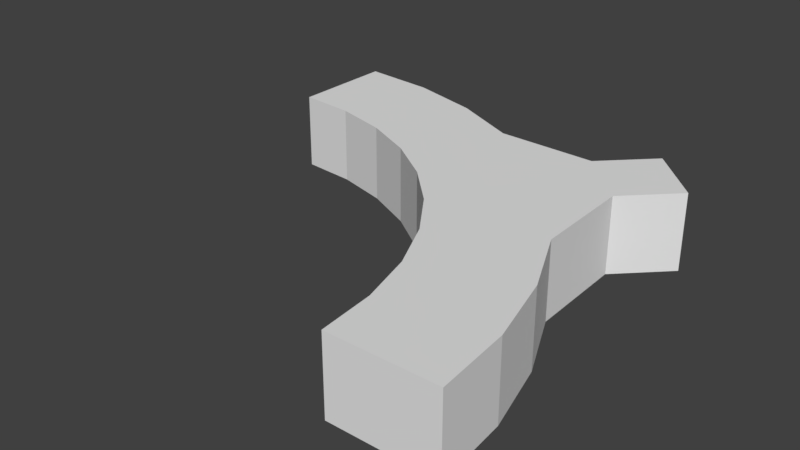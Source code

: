# Source: TargetCorner.blend  (saved by Blender 2.79.0; exported with 4.5.12 LTS)
import bpy
from mathutils import Matrix  # noqa: F401  (used for matrix-valued properties, if any)

bpy.ops.wm.read_factory_settings(use_empty=True)
scene = bpy.context.scene
scene.name = 'Scene'

# ---- collections
col_collection_1 = bpy.data.collections.new('Collection 1'); scene.collection.children.link(col_collection_1)

# ---- world
world_world = bpy.data.worlds.new('World'); scene.world = world_world
world_world.color = (0.05088, 0.05088, 0.05088)
world_world.use_sun_shadow = False
world_world.sun_shadow_jitter_overblur = 0.0
world_world.cycles.sampling_method = 'MANUAL'

# ---- meshes
me_cube_001 = bpy.data.meshes.new('Cube.001')
me_cube_001.from_pydata([(-2.075, -3.802e-08, -0.8697), (-2.075, 0.7058, -0.8697), (-2.075, -8.048e-08, -1.841), (-2.075, 0.7058, -1.841), (-1.564, -3.607e-08, -0.8252), (-1.564, 0.7058, -0.8252), (-1.395, -7.789e-08, -1.782), (-1.395, 0.7058, -1.782), (-1.068, -3.027e-08, -0.6925), (-1.068, 0.7058, -0.6925), (-0.7356, -7.017e-08, -1.605), (-0.7356, 0.7058, -1.605), (-0.6024, -2.08e-08, -0.4758), (-0.6024, 0.7058, -0.4758), (-0.1167, -5.757e-08, -1.317), (-0.1167, 0.7058, -1.317), (-0.1816, -7.932e-09, -0.1815), (-0.1816, 0.7058, -0.1815), (0.8079, -5.643e-08, -1.291), (0.8079, 0.7058, -1.291), (0.1816, 7.932e-09, 0.1815), (0.1816, 0.7058, 0.1815), (1.291, -3.534e-08, -0.8084), (1.291, 0.7058, -0.8084), (0.4764, 2.631e-08, 0.6019), (0.4764, 0.7058, 0.6019), (1.318, 5.079e-09, 0.1162), (1.318, 0.7058, 0.1162), (0.6936, 4.665e-08, 1.067), (0.6936, 0.7058, 1.067), (1.606, 3.212e-08, 0.7349), (1.606, 0.7058, 0.7349), (0.8267, 6.833e-08, 1.563), (0.8267, 0.7058, 1.563), (1.783, 6.095e-08, 1.394), (1.783, 0.7058, 1.394), (0.8717, 9.068e-08, 2.075), (0.8717, 0.7058, 2.075), (1.843, 9.068e-08, 2.075), (1.843, 0.7058, 2.075), (1.239, 0.7058, -1.722), (1.239, -7.528e-08, -1.722), (1.722, 0.7058, -1.239), (1.722, -5.418e-08, -1.239)], [], [(0, 1, 3, 2), (5, 9, 11, 7), (3, 7, 6, 2), (0, 4, 5, 1), (1, 5, 7, 3), (2, 6, 4, 0), (9, 13, 15, 11), (6, 10, 8, 4), (7, 11, 10, 6), (4, 8, 9, 5), (15, 19, 18, 14), (10, 14, 12, 8), (11, 15, 14, 10), (8, 12, 13, 9), (17, 21, 23, 19), (12, 16, 17, 13), (13, 17, 19, 15), (14, 18, 16, 12), (22, 26, 24, 20), (18, 22, 20, 16), (22, 18, 41, 43), (16, 20, 21, 17), (27, 31, 30, 26), (23, 27, 26, 22), (20, 24, 25, 21), (21, 25, 27, 23), (29, 33, 35, 31), (24, 28, 29, 25), (25, 29, 31, 27), (26, 30, 28, 24), (35, 39, 38, 34), (30, 34, 32, 28), (31, 35, 34, 30), (28, 32, 33, 29), (36, 38, 39, 37), (32, 36, 37, 33), (33, 37, 39, 35), (34, 38, 36, 32), (40, 42, 43, 41), (23, 22, 43, 42), (18, 19, 40, 41), (19, 23, 42, 40)])
_uv = me_cube_001.uv_layers.new(name='UVMap')
_uv.uv.foreach_set('vector', [0.04172, 0.9173, 0.05172, 0.9173, 0.05172, 0.9273, 0.04172, 0.9273, 0.04172, 0.9173, 0.05172, 0.9173, 0.05172, 0.9273, 0.04172, 0.9273, 0.04172, 0.9173, 0.05172, 0.9173, 0.05172, 0.9273, 0.04172, 0.9273, 0.04172, 0.9173, 0.05172, 0.9173, 0.05172, 0.9273, 0.04172, 0.9273, 0.04172, 0.9173, 0.05172, 0.9173, 0.05172, 0.9273, 0.04172, 0.9273, 0.04172, 0.9173, 0.05172, 0.9173, 0.05172, 0.9273, 0.04172, 0.9273, 0.04172, 0.9173, 0.05172, 0.9173, 0.05172, 0.9273, 0.04172, 0.9273, 0.04172, 0.9173, 0.05172, 0.9173, 0.05172, 0.9273, 0.04172, 0.9273, 0.04172, 0.9173, 0.05172, 0.9173, 0.05172, 0.9273, 0.04172, 0.9273, 0.04172, 0.9173, 0.05172, 0.9173, 0.05172, 0.9273, 0.04172, 0.9273, 0.04172, 0.9173, 0.05172, 0.9173, 0.05172, 0.9273, 0.04172, 0.9273, 0.04172, 0.9173, 0.05172, 0.9173, 0.05172, 0.9273, 0.04172, 0.9273, 0.04172, 0.9173, 0.05172, 0.9173, 0.05172, 0.9273, 0.04172, 0.9273, 0.04172, 0.9173, 0.05172, 0.9173, 0.05172, 0.9273, 0.04172, 0.9273, 0.04172, 0.9173, 0.05172, 0.9173, 0.05172, 0.9273, 0.04172, 0.9273, 0.04172, 0.9173, 0.05172, 0.9173, 0.05172, 0.9273, 0.04172, 0.9273, 0.04172, 0.9173, 0.05172, 0.9173, 0.05172, 0.9273, 0.04172, 0.9273, 0.04172, 0.9173, 0.05172, 0.9173, 0.05172, 0.9273, 0.04172, 0.9273, 0.04172, 0.9173, 0.05172, 0.9173, 0.05172, 0.9273, 0.04172, 0.9273, 0.04172, 0.9173, 0.05172, 0.9173, 0.05172, 0.9273, 0.04172, 0.9273, 0.04172, 0.9173, 0.05172, 0.9173, 0.05172, 0.9273, 0.04172, 0.9273, 0.04172, 0.9173, 0.05172, 0.9173, 0.05172, 0.9273, 0.04172, 0.9273, 0.04172, 0.9173, 0.05172, 0.9173, 0.05172, 0.9273, 0.04172, 0.9273, 0.04172, 0.9173, 0.05172, 0.9173, 0.05172, 0.9273, 0.04172, 0.9273, 0.04172, 0.9173, 0.05172, 0.9173, 0.05172, 0.9273, 0.04172, 0.9273, 0.04172, 0.9173, 0.05172, 0.9173, 0.05172, 0.9273, 0.04172, 0.9273, 0.04172, 0.9173, 0.05172, 0.9173, 0.05172, 0.9273, 0.04172, 0.9273, 0.04172, 0.9173, 0.05172, 0.9173, 0.05172, 0.9273, 0.04172, 0.9273, 0.04172, 0.9173, 0.05172, 0.9173, 0.05172, 0.9273, 0.04172, 0.9273, 0.04172, 0.9173, 0.05172, 0.9173, 0.05172, 0.9273, 0.04172, 0.9273, 0.04172, 0.9173, 0.05172, 0.9173, 0.05172, 0.9273, 0.04172, 0.9273, 0.04172, 0.9173, 0.05172, 0.9173, 0.05172, 0.9273, 0.04172, 0.9273, 0.04172, 0.9173, 0.05172, 0.9173, 0.05172, 0.9273, 0.04172, 0.9273, 0.04172, 0.9173, 0.05172, 0.9173, 0.05172, 0.9273, 0.04172, 0.9273, 0.04172, 0.9173, 0.05172, 0.9173, 0.05172, 0.9273, 0.04172, 0.9273, 0.04172, 0.9173, 0.05172, 0.9173, 0.05172, 0.9273, 0.04172, 0.9273, 0.04172, 0.9173, 0.05172, 0.9173, 0.05172, 0.9273, 0.04172, 0.9273, 0.04172, 0.9173, 0.05172, 0.9173, 0.05172, 0.9273, 0.04172, 0.9273, 0.04172, 0.9173, 0.05172, 0.9173, 0.05172, 0.9273, 0.04172, 0.9273, 0.04172, 0.9173, 0.05172, 0.9173, 0.05172, 0.9273, 0.04172, 0.9273, 0.04172, 0.9173, 0.05172, 0.9173, 0.05172, 0.9273, 0.04172, 0.9273, 0.04172, 0.9173, 0.05172, 0.9173, 0.05172, 0.9273, 0.04172, 0.9273])
me_cube_001.use_remesh_preserve_volume = False
me_cube_001.use_remesh_preserve_attributes = False
me_cube_001.use_mirror_vertex_groups = False
me_cube_001.update()

# ---- objects
ob_cube = bpy.data.objects.new('Cube', me_cube_001)

# ---- transforms, parenting, visibility, modifiers, constraints
ob_cube.location = (2.074, 2.076, 0.001385)
ob_cube.rotation_euler = (1.571, -0.0, 0.0)
ob_cube.lineart.crease_threshold = 0.0

# ---- collection membership
col_collection_1.objects.link(ob_cube)

# ---- scene / render settings (as saved in the file)
scene.frame_start = 1; scene.frame_end = 250; scene.frame_set(1)
scene.render.engine = 'BLENDER_EEVEE_NEXT'
scene.render.resolution_percentage = 50
scene.render.dither_intensity = 0.0
scene.cycles.use_denoising = False
scene.cycles.samples = 128
scene.cycles.sampling_pattern = 'TABULATED_SOBOL'
scene.cycles.use_adaptive_sampling = False
scene.cycles.use_light_tree = False
scene.cycles.blur_glossy = 0.0
scene.cycles.sample_clamp_indirect = 0.0
scene.view_settings.view_transform = 'Standard'
bpy.context.view_layer.update()

# ---- added for rendering (the .blend has no active camera and no usable light): camera, sun
cam_auto = bpy.data.cameras.new('AutoCamera')
cam_auto.lens = 50.0
cam_auto.sensor_width = 36.0
cam_auto.clip_end = 1000.0
ob_auto_camera = bpy.data.objects.new('AutoCamera', cam_auto)
scene.collection.objects.link(ob_auto_camera)
ob_auto_camera.location = (7.12483, -4.24102, 4.48786)
ob_auto_camera.rotation_euler = (1.09748, -7.21219e-08, 0.694738)
scene.camera = ob_auto_camera
light_auto_sun = bpy.data.lights.new('AutoSun', 'SUN')
light_auto_sun.energy = 3.0
light_auto_sun.angle = 0.0523599
ob_auto_sun = bpy.data.objects.new('AutoSun', light_auto_sun)
scene.collection.objects.link(ob_auto_sun)
ob_auto_sun.rotation_euler = (0.872665, 0.174533, 0.523599)
bpy.context.view_layer.update()
